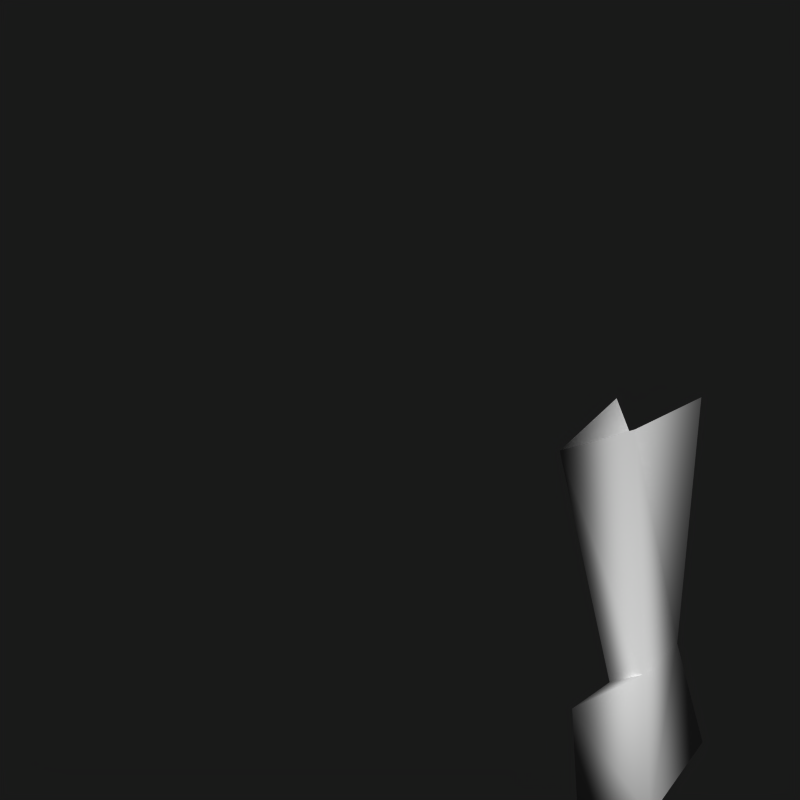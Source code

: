 # Source: SmartHand.blend  (saved by Blender 3.4.6; exported with 4.5.12 LTS)
import bpy
from mathutils import Matrix  # noqa: F401  (used for matrix-valued properties, if any)

bpy.ops.wm.read_factory_settings(use_empty=True)
scene = bpy.context.scene
scene.name = 'Scene'

# ---- collections
col_collection_1 = bpy.data.collections.new('Collection 1'); scene.collection.children.link(col_collection_1)

# ---- materials (node trees are filled in below, after node groups)
mat_material = bpy.data.materials.new('Material')
mat_material.alpha_threshold = 0.0
mat_material.preview_render_type = 'SHADERBALL'
mat_material.roughness = 0.5
mat_material.specular_intensity = 0.0
mat_material.line_color = (0.0, 0.0, 0.0, 1.0)

# ---- material node trees

# ---- world
world_world = bpy.data.worlds.new('World'); scene.world = world_world
world_world.color = (0.1, 0.1, 0.1)
world_world.use_sun_shadow = False
world_world.sun_shadow_jitter_overblur = 0.0
world_world.cycles.sampling_method = 'MANUAL'
world_world.cycles.sample_map_resolution = 256

# ---- meshes
me_cube = bpy.data.meshes.new('Cube')
me_cube.from_pydata([(0.2943, -0.02587, 1.262), (0.2245, 0.06417, 1.238), (0.2168, -0.03358, 1.213), (0.3126, 0.07893, 1.262), (0.2437, 0.07893, 1.182), (0.3487, -0.05656, 1.006), (0.3121, -0.05656, 0.9752), (0.3515, 0.01312, 1.004), (0.4032, -0.1185, 0.8924), (0.2872, -0.08714, 0.9454), (0.3094, 0.02686, 0.9434), (0.3859, 0.04137, 0.863), (0.3238, -0.1185, 0.8306), (0.3207, 0.03957, 0.8566)], [], [(1, 4, 2), (2, 6, 5, 0), (3, 7, 10, 4), (0, 5, 7, 3), (4, 10, 6, 2), (5, 6, 9, 8), (7, 5, 8, 11), (6, 10, 9), (11, 8, 12, 13), (8, 9, 12), (9, 10, 13, 12), (7, 11, 13, 10)])
me_cube.polygons.foreach_set('use_smooth', [True] * 12)
_k = set([(0, 2), (6, 10)])
me_cube.attributes.new('sharp_edge', 'BOOLEAN', 'EDGE').data.foreach_set('value', [ (min(e.vertices), max(e.vertices)) in _k for e in me_cube.edges])
_uv = me_cube.uv_layers.new(name='UVTex')
_uv.uv.foreach_set('vector', [0.5321, 0.1191, 0.5395, 0.09096, 0.4792, 0.1066, 0.6127, 0.1066, 0.656, -0.01238, 0.6744, 0.002979, 0.6472, 0.1372, 0.6563, 0.1309, 0.6757, 0.002051, 0.6547, -0.0283, 0.6218, 0.09096, 0.4715, 0.1372, 0.4717, 0.002979, 0.5066, 0.002051, 0.5395, 0.1309, 0.5395, 0.09096, 0.5134, -0.0283, 0.4717, -0.01238, 0.4792, 0.1066, 0.6744, 0.4717, 0.656, 0.4717, 0.6436, 0.4564, 0.7016, 0.4407, 0.5066, 0.002051, 0.4717, 0.002979, 0.4407, -0.05379, 0.5207, -0.0685, 0.4717, 0.9876, 0.5134, 0.9717, 0.4564, 0.9727, 0.693, 0.5207, 0.7016, 0.4407, 0.6619, 0.4407, 0.6604, 0.5198, 0.7016, 0.9462, 0.6436, 0.9727, 0.6619, 0.9153, 0.4564, 0.9727, 0.5134, 0.9717, 0.5198, 0.9283, 0.4407, 0.9153, 0.6757, 0.002051, 0.693, -0.0685, 0.6604, -0.0717, 0.6547, -0.0283])
_ca = me_cube.color_attributes.new('Col', 'BYTE_COLOR', 'CORNER')
_ca.data.foreach_set('color', [1.0, 1.0, 1.0, 1.0, 1.0, 1.0, 1.0, 1.0, 1.0, 1.0, 1.0, 1.0, 1.0, 1.0, 1.0, 1.0, 1.0, 1.0, 1.0, 1.0, 1.0, 1.0, 1.0, 1.0, 1.0, 1.0, 1.0, 1.0, 1.0, 1.0, 1.0, 1.0, 1.0, 1.0, 1.0, 1.0, 1.0, 1.0, 1.0, 1.0, 1.0, 1.0, 1.0, 1.0, 1.0, 1.0, 1.0, 1.0, 1.0, 1.0, 1.0, 1.0, 1.0, 1.0, 1.0, 1.0, 1.0, 1.0, 1.0, 1.0, 1.0, 1.0, 1.0, 1.0, 1.0, 1.0, 1.0, 1.0, 1.0, 1.0, 1.0, 1.0, 1.0, 1.0, 1.0, 1.0, 1.0, 1.0, 1.0, 1.0, 1.0, 1.0, 1.0, 1.0, 1.0, 1.0, 1.0, 1.0, 1.0, 1.0, 1.0, 1.0, 1.0, 1.0, 1.0, 1.0, 1.0, 1.0, 1.0, 1.0, 1.0, 1.0, 1.0, 1.0, 1.0, 1.0, 1.0, 1.0, 1.0, 1.0, 1.0, 1.0, 1.0, 1.0, 1.0, 1.0, 1.0, 1.0, 1.0, 1.0, 1.0, 1.0, 1.0, 1.0, 1.0, 1.0, 1.0, 1.0, 1.0, 1.0, 1.0, 1.0, 1.0, 1.0, 1.0, 1.0, 1.0, 1.0, 1.0, 1.0, 1.0, 1.0, 1.0, 1.0, 1.0, 1.0, 1.0, 1.0, 1.0, 1.0, 1.0, 1.0, 1.0, 1.0, 1.0, 1.0, 1.0, 1.0, 1.0, 1.0, 1.0, 1.0, 1.0, 1.0, 1.0, 1.0, 1.0, 1.0, 1.0, 1.0, 1.0, 1.0, 1.0, 1.0, 1.0, 1.0, 1.0, 1.0, 1.0, 1.0])
me_cube.materials.append(mat_material)
me_cube.use_remesh_preserve_volume = False
me_cube.use_remesh_preserve_attributes = False
me_cube.use_mirror_vertex_groups = False
me_cube.update()
arm_armature = bpy.data.armatures.new('Armature')  # bones are not reproduced

# ---- objects
ob_armlow = bpy.data.objects.new('ArmLow', arm_armature)
ob_humanlow = bpy.data.objects.new('HumanLow', me_cube)

# ---- transforms, parenting, visibility, modifiers, constraints
ob_armlow.location = (0.0, -0.09038, 1.008)
ob_armlow.lock_rotations_4d = False
ob_armlow.empty_display_type = 'ARROWS'
ob_armlow.lineart.crease_threshold = 0.0
ob_humanlow.location = (0.0, 0.0, 0.0)
ob_humanlow.lock_rotations_4d = False
ob_humanlow.empty_display_type = 'ARROWS'
ob_humanlow.lineart.crease_threshold = 0.0
_vg = ob_humanlow.vertex_groups.new(name='Hand.Left')
_vg.add([5, 6, 7, 8, 9, 10, 11, 12, 13], 1.0, 'REPLACE')
_vg = ob_humanlow.vertex_groups.new(name='Hand.Right')
_vg = ob_humanlow.vertex_groups.new(name='Forearm.Right')
_vg = ob_humanlow.vertex_groups.new(name='Forearm.Left')
_vg.add([0, 2, 3, 4, 5, 6, 7, 10], 1.0, 'REPLACE')
_vg = ob_humanlow.vertex_groups.new(name='Head')
_vg = ob_humanlow.vertex_groups.new(name='Upperarm.Right')
_vg = ob_humanlow.vertex_groups.new(name='Upperarm.Left')
_vg.add([0, 1, 2], 1.0, 'REPLACE')
_vg = ob_humanlow.vertex_groups.new(name='Back')
_vg = ob_humanlow.vertex_groups.new(name='Hip')
_vg = ob_humanlow.vertex_groups.new(name='Thigh.Right')
_vg = ob_humanlow.vertex_groups.new(name='Thigh.Left')
_vg = ob_humanlow.vertex_groups.new(name='Shin.Left')
_vg = ob_humanlow.vertex_groups.new(name='Shin.Right')
_vg = ob_humanlow.vertex_groups.new(name='Foot.Right')
_vg = ob_humanlow.vertex_groups.new(name='Shoulder.Left')
_vg = ob_humanlow.vertex_groups.new(name='Shoulder.Right')
_vg = ob_humanlow.vertex_groups.new(name='Foot.Left')
_vg = ob_humanlow.vertex_groups.new(name='Hip.Right')
_vg = ob_humanlow.vertex_groups.new(name='Hip.Left')
_m = ob_humanlow.modifiers.new('EdgeSplit', 'EDGE_SPLIT')
_m.use_edge_angle = False
_m = ob_humanlow.modifiers.new('Armature', 'ARMATURE')
_m.object = ob_armlow

# ---- collection membership
col_collection_1.objects.link(ob_armlow)
col_collection_1.objects.link(ob_humanlow)

# ---- scene / render settings (as saved in the file)
scene.frame_start = 1; scene.frame_end = 250; scene.frame_set(1)
scene.render.engine = 'BLENDER_EEVEE_NEXT'
scene.render.image_settings.color_mode = 'RGB'
scene.render.image_settings.compression = 90
scene.render.resolution_x = 512
scene.render.resolution_y = 512
scene.render.resolution_percentage = 50
scene.render.pixel_aspect_x = 100.0
scene.render.pixel_aspect_y = 100.0
scene.render.fps = 25
scene.render.dither_intensity = 0.0
scene.render.use_compositing = False
scene.render.use_sequencer = False
scene.render.bake_margin = 2
scene.render.bake_bias = 0.0
scene.render.use_stamp_time = False
scene.render.use_stamp_date = False
scene.render.use_stamp_frame = False
scene.render.use_stamp_camera = False
scene.render.use_stamp_scene = False
scene.render.use_stamp_filename = False
scene.render.use_stamp_render_time = False
scene.render.stamp_font_size = 0
scene.cycles.use_denoising = False
scene.cycles.samples = 10
scene.cycles.sampling_pattern = 'TABULATED_SOBOL'
scene.cycles.light_sampling_threshold = 0.0
scene.cycles.use_adaptive_sampling = False
scene.cycles.use_light_tree = False
scene.cycles.blur_glossy = 0.0
scene.cycles.volume_bounces = 1
scene.cycles.pixel_filter_type = 'GAUSSIAN'
scene.cycles.sample_clamp_indirect = 0.0
scene.view_settings.view_transform = 'Raw'
bpy.context.view_layer.update()

# ---- added for rendering (the .blend has no active camera and no usable light): camera, sun
cam_auto = bpy.data.cameras.new('AutoCamera')
cam_auto.lens = 50.0
cam_auto.sensor_width = 36.0
cam_auto.clip_end = 1000.0
ob_auto_camera = bpy.data.objects.new('AutoCamera', cam_auto)
scene.collection.objects.link(ob_auto_camera)
ob_auto_camera.location = (0.725974, -0.900777, 1.77971)
ob_auto_camera.rotation_euler = (1.09748, -7.21219e-08, 0.694738)
scene.camera = ob_auto_camera
light_auto_sun = bpy.data.lights.new('AutoSun', 'SUN')
light_auto_sun.energy = 3.0
light_auto_sun.angle = 0.0523599
ob_auto_sun = bpy.data.objects.new('AutoSun', light_auto_sun)
scene.collection.objects.link(ob_auto_sun)
ob_auto_sun.rotation_euler = (0.872665, 0.174533, 0.523599)
bpy.context.view_layer.update()
